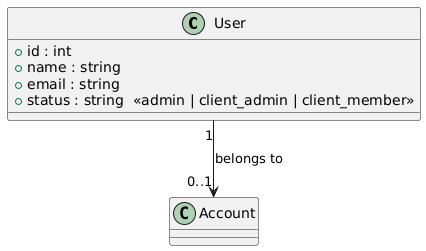

The diagram above was rendered by PlantUML. Its source (embedded in the PNG):
@startuml
class User {
  +id : int
  +name : string
  +email : string
  +status : string  <<admin | client_admin | client_member>>
}

class Account

User "1" --> "0..1" Account : belongs to
@enduml